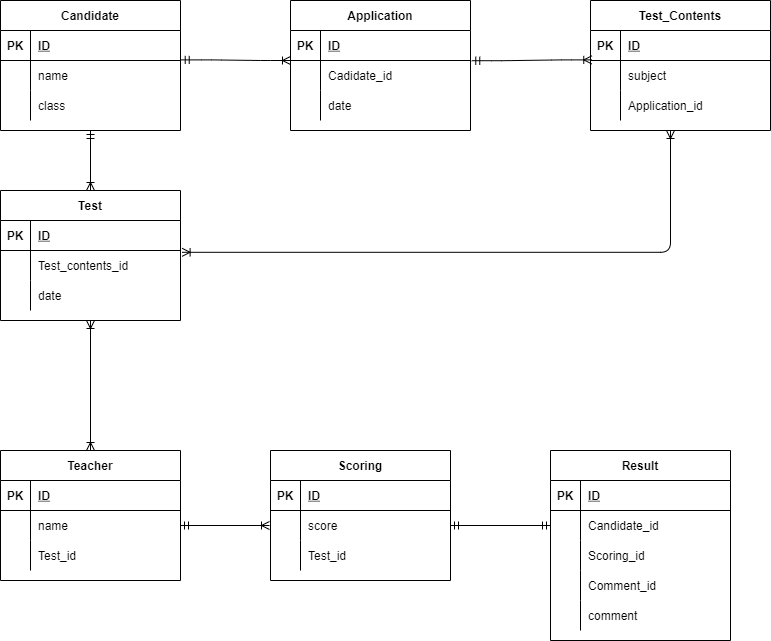

The diagram above was exported from draw.io. Its source (the exported page's mxGraphModel, read from the mxfile embedded in the PNG):
<mxGraphModel dx="934" dy="575" grid="1" gridSize="10" guides="1" tooltips="1" connect="1" arrows="1" fold="1" page="1" pageScale="1" pageWidth="827" pageHeight="1169" math="0" shadow="0">
  <root>
    <mxCell id="0" />
    <mxCell id="1" parent="0" />
    <mxCell id="36" value="Candidate" style="shape=table;startSize=30;container=1;collapsible=1;childLayout=tableLayout;fixedRows=1;rowLines=0;fontStyle=1;align=center;resizeLast=1;" parent="1" vertex="1">
      <mxGeometry x="30" y="80" width="180" height="130" as="geometry" />
    </mxCell>
    <mxCell id="37" value="" style="shape=partialRectangle;collapsible=0;dropTarget=0;pointerEvents=0;fillColor=none;top=0;left=0;bottom=1;right=0;points=[[0,0.5],[1,0.5]];portConstraint=eastwest;" parent="36" vertex="1">
      <mxGeometry y="30" width="180" height="30" as="geometry" />
    </mxCell>
    <mxCell id="38" value="PK" style="shape=partialRectangle;connectable=0;fillColor=none;top=0;left=0;bottom=0;right=0;fontStyle=1;overflow=hidden;" parent="37" vertex="1">
      <mxGeometry width="30" height="30" as="geometry">
        <mxRectangle width="30" height="30" as="alternateBounds" />
      </mxGeometry>
    </mxCell>
    <mxCell id="39" value="ID" style="shape=partialRectangle;connectable=0;fillColor=none;top=0;left=0;bottom=0;right=0;align=left;spacingLeft=6;fontStyle=5;overflow=hidden;" parent="37" vertex="1">
      <mxGeometry x="30" width="150" height="30" as="geometry">
        <mxRectangle width="150" height="30" as="alternateBounds" />
      </mxGeometry>
    </mxCell>
    <mxCell id="40" value="" style="shape=partialRectangle;collapsible=0;dropTarget=0;pointerEvents=0;fillColor=none;top=0;left=0;bottom=0;right=0;points=[[0,0.5],[1,0.5]];portConstraint=eastwest;" parent="36" vertex="1">
      <mxGeometry y="60" width="180" height="30" as="geometry" />
    </mxCell>
    <mxCell id="41" value="" style="shape=partialRectangle;connectable=0;fillColor=none;top=0;left=0;bottom=0;right=0;editable=1;overflow=hidden;" parent="40" vertex="1">
      <mxGeometry width="30" height="30" as="geometry">
        <mxRectangle width="30" height="30" as="alternateBounds" />
      </mxGeometry>
    </mxCell>
    <mxCell id="42" value="name" style="shape=partialRectangle;connectable=0;fillColor=none;top=0;left=0;bottom=0;right=0;align=left;spacingLeft=6;overflow=hidden;" parent="40" vertex="1">
      <mxGeometry x="30" width="150" height="30" as="geometry">
        <mxRectangle width="150" height="30" as="alternateBounds" />
      </mxGeometry>
    </mxCell>
    <mxCell id="43" value="" style="shape=partialRectangle;collapsible=0;dropTarget=0;pointerEvents=0;fillColor=none;top=0;left=0;bottom=0;right=0;points=[[0,0.5],[1,0.5]];portConstraint=eastwest;" parent="36" vertex="1">
      <mxGeometry y="90" width="180" height="30" as="geometry" />
    </mxCell>
    <mxCell id="44" value="" style="shape=partialRectangle;connectable=0;fillColor=none;top=0;left=0;bottom=0;right=0;editable=1;overflow=hidden;" parent="43" vertex="1">
      <mxGeometry width="30" height="30" as="geometry">
        <mxRectangle width="30" height="30" as="alternateBounds" />
      </mxGeometry>
    </mxCell>
    <mxCell id="45" value="class" style="shape=partialRectangle;connectable=0;fillColor=none;top=0;left=0;bottom=0;right=0;align=left;spacingLeft=6;overflow=hidden;" parent="43" vertex="1">
      <mxGeometry x="30" width="150" height="30" as="geometry">
        <mxRectangle width="150" height="30" as="alternateBounds" />
      </mxGeometry>
    </mxCell>
    <mxCell id="49" value="Teacher" style="shape=table;startSize=30;container=1;collapsible=1;childLayout=tableLayout;fixedRows=1;rowLines=0;fontStyle=1;align=center;resizeLast=1;" parent="1" vertex="1">
      <mxGeometry x="30" y="530" width="180" height="130" as="geometry" />
    </mxCell>
    <mxCell id="50" value="" style="shape=partialRectangle;collapsible=0;dropTarget=0;pointerEvents=0;fillColor=none;top=0;left=0;bottom=1;right=0;points=[[0,0.5],[1,0.5]];portConstraint=eastwest;" parent="49" vertex="1">
      <mxGeometry y="30" width="180" height="30" as="geometry" />
    </mxCell>
    <mxCell id="51" value="PK" style="shape=partialRectangle;connectable=0;fillColor=none;top=0;left=0;bottom=0;right=0;fontStyle=1;overflow=hidden;" parent="50" vertex="1">
      <mxGeometry width="30" height="30" as="geometry">
        <mxRectangle width="30" height="30" as="alternateBounds" />
      </mxGeometry>
    </mxCell>
    <mxCell id="52" value="ID" style="shape=partialRectangle;connectable=0;fillColor=none;top=0;left=0;bottom=0;right=0;align=left;spacingLeft=6;fontStyle=5;overflow=hidden;" parent="50" vertex="1">
      <mxGeometry x="30" width="150" height="30" as="geometry">
        <mxRectangle width="150" height="30" as="alternateBounds" />
      </mxGeometry>
    </mxCell>
    <mxCell id="53" value="" style="shape=partialRectangle;collapsible=0;dropTarget=0;pointerEvents=0;fillColor=none;top=0;left=0;bottom=0;right=0;points=[[0,0.5],[1,0.5]];portConstraint=eastwest;" parent="49" vertex="1">
      <mxGeometry y="60" width="180" height="30" as="geometry" />
    </mxCell>
    <mxCell id="54" value="" style="shape=partialRectangle;connectable=0;fillColor=none;top=0;left=0;bottom=0;right=0;editable=1;overflow=hidden;" parent="53" vertex="1">
      <mxGeometry width="30" height="30" as="geometry">
        <mxRectangle width="30" height="30" as="alternateBounds" />
      </mxGeometry>
    </mxCell>
    <mxCell id="55" value="name" style="shape=partialRectangle;connectable=0;fillColor=none;top=0;left=0;bottom=0;right=0;align=left;spacingLeft=6;overflow=hidden;" parent="53" vertex="1">
      <mxGeometry x="30" width="150" height="30" as="geometry">
        <mxRectangle width="150" height="30" as="alternateBounds" />
      </mxGeometry>
    </mxCell>
    <mxCell id="187" style="shape=partialRectangle;collapsible=0;dropTarget=0;pointerEvents=0;fillColor=none;top=0;left=0;bottom=0;right=0;points=[[0,0.5],[1,0.5]];portConstraint=eastwest;" vertex="1" parent="49">
      <mxGeometry y="90" width="180" height="30" as="geometry" />
    </mxCell>
    <mxCell id="188" style="shape=partialRectangle;connectable=0;fillColor=none;top=0;left=0;bottom=0;right=0;editable=1;overflow=hidden;" vertex="1" parent="187">
      <mxGeometry width="30" height="30" as="geometry">
        <mxRectangle width="30" height="30" as="alternateBounds" />
      </mxGeometry>
    </mxCell>
    <mxCell id="189" value="Test_id" style="shape=partialRectangle;connectable=0;fillColor=none;top=0;left=0;bottom=0;right=0;align=left;spacingLeft=6;overflow=hidden;" vertex="1" parent="187">
      <mxGeometry x="30" width="150" height="30" as="geometry">
        <mxRectangle width="150" height="30" as="alternateBounds" />
      </mxGeometry>
    </mxCell>
    <mxCell id="85" value="Application" style="shape=table;startSize=30;container=1;collapsible=1;childLayout=tableLayout;fixedRows=1;rowLines=0;fontStyle=1;align=center;resizeLast=1;" parent="1" vertex="1">
      <mxGeometry x="320" y="80" width="180" height="130" as="geometry" />
    </mxCell>
    <mxCell id="86" value="" style="shape=partialRectangle;collapsible=0;dropTarget=0;pointerEvents=0;fillColor=none;top=0;left=0;bottom=1;right=0;points=[[0,0.5],[1,0.5]];portConstraint=eastwest;" parent="85" vertex="1">
      <mxGeometry y="30" width="180" height="30" as="geometry" />
    </mxCell>
    <mxCell id="87" value="PK" style="shape=partialRectangle;connectable=0;fillColor=none;top=0;left=0;bottom=0;right=0;fontStyle=1;overflow=hidden;" parent="86" vertex="1">
      <mxGeometry width="30" height="30" as="geometry">
        <mxRectangle width="30" height="30" as="alternateBounds" />
      </mxGeometry>
    </mxCell>
    <mxCell id="88" value="ID" style="shape=partialRectangle;connectable=0;fillColor=none;top=0;left=0;bottom=0;right=0;align=left;spacingLeft=6;fontStyle=5;overflow=hidden;" parent="86" vertex="1">
      <mxGeometry x="30" width="150" height="30" as="geometry">
        <mxRectangle width="150" height="30" as="alternateBounds" />
      </mxGeometry>
    </mxCell>
    <mxCell id="92" value="" style="shape=partialRectangle;collapsible=0;dropTarget=0;pointerEvents=0;fillColor=none;top=0;left=0;bottom=0;right=0;points=[[0,0.5],[1,0.5]];portConstraint=eastwest;" parent="85" vertex="1">
      <mxGeometry y="60" width="180" height="30" as="geometry" />
    </mxCell>
    <mxCell id="93" value="" style="shape=partialRectangle;connectable=0;fillColor=none;top=0;left=0;bottom=0;right=0;editable=1;overflow=hidden;" parent="92" vertex="1">
      <mxGeometry width="30" height="30" as="geometry">
        <mxRectangle width="30" height="30" as="alternateBounds" />
      </mxGeometry>
    </mxCell>
    <mxCell id="94" value="Cadidate_id" style="shape=partialRectangle;connectable=0;fillColor=none;top=0;left=0;bottom=0;right=0;align=left;spacingLeft=6;overflow=hidden;" parent="92" vertex="1">
      <mxGeometry x="30" width="150" height="30" as="geometry">
        <mxRectangle width="150" height="30" as="alternateBounds" />
      </mxGeometry>
    </mxCell>
    <mxCell id="95" value="" style="shape=partialRectangle;collapsible=0;dropTarget=0;pointerEvents=0;fillColor=none;top=0;left=0;bottom=0;right=0;points=[[0,0.5],[1,0.5]];portConstraint=eastwest;" parent="85" vertex="1">
      <mxGeometry y="90" width="180" height="30" as="geometry" />
    </mxCell>
    <mxCell id="96" value="" style="shape=partialRectangle;connectable=0;fillColor=none;top=0;left=0;bottom=0;right=0;editable=1;overflow=hidden;" parent="95" vertex="1">
      <mxGeometry width="30" height="30" as="geometry">
        <mxRectangle width="30" height="30" as="alternateBounds" />
      </mxGeometry>
    </mxCell>
    <mxCell id="97" value="date" style="shape=partialRectangle;connectable=0;fillColor=none;top=0;left=0;bottom=0;right=0;align=left;spacingLeft=6;overflow=hidden;" parent="95" vertex="1">
      <mxGeometry x="30" width="150" height="30" as="geometry">
        <mxRectangle width="150" height="30" as="alternateBounds" />
      </mxGeometry>
    </mxCell>
    <mxCell id="98" value="Scoring" style="shape=table;startSize=30;container=1;collapsible=1;childLayout=tableLayout;fixedRows=1;rowLines=0;fontStyle=1;align=center;resizeLast=1;" parent="1" vertex="1">
      <mxGeometry x="300" y="530" width="180" height="130" as="geometry" />
    </mxCell>
    <mxCell id="99" value="" style="shape=partialRectangle;collapsible=0;dropTarget=0;pointerEvents=0;fillColor=none;top=0;left=0;bottom=1;right=0;points=[[0,0.5],[1,0.5]];portConstraint=eastwest;" parent="98" vertex="1">
      <mxGeometry y="30" width="180" height="30" as="geometry" />
    </mxCell>
    <mxCell id="100" value="PK" style="shape=partialRectangle;connectable=0;fillColor=none;top=0;left=0;bottom=0;right=0;fontStyle=1;overflow=hidden;" parent="99" vertex="1">
      <mxGeometry width="30" height="30" as="geometry">
        <mxRectangle width="30" height="30" as="alternateBounds" />
      </mxGeometry>
    </mxCell>
    <mxCell id="101" value="ID" style="shape=partialRectangle;connectable=0;fillColor=none;top=0;left=0;bottom=0;right=0;align=left;spacingLeft=6;fontStyle=5;overflow=hidden;" parent="99" vertex="1">
      <mxGeometry x="30" width="150" height="30" as="geometry">
        <mxRectangle width="150" height="30" as="alternateBounds" />
      </mxGeometry>
    </mxCell>
    <mxCell id="102" value="" style="shape=partialRectangle;collapsible=0;dropTarget=0;pointerEvents=0;fillColor=none;top=0;left=0;bottom=0;right=0;points=[[0,0.5],[1,0.5]];portConstraint=eastwest;" parent="98" vertex="1">
      <mxGeometry y="60" width="180" height="30" as="geometry" />
    </mxCell>
    <mxCell id="103" value="" style="shape=partialRectangle;connectable=0;fillColor=none;top=0;left=0;bottom=0;right=0;editable=1;overflow=hidden;" parent="102" vertex="1">
      <mxGeometry width="30" height="30" as="geometry">
        <mxRectangle width="30" height="30" as="alternateBounds" />
      </mxGeometry>
    </mxCell>
    <mxCell id="104" value="score" style="shape=partialRectangle;connectable=0;fillColor=none;top=0;left=0;bottom=0;right=0;align=left;spacingLeft=6;overflow=hidden;" parent="102" vertex="1">
      <mxGeometry x="30" width="150" height="30" as="geometry">
        <mxRectangle width="150" height="30" as="alternateBounds" />
      </mxGeometry>
    </mxCell>
    <mxCell id="137" style="shape=partialRectangle;collapsible=0;dropTarget=0;pointerEvents=0;fillColor=none;top=0;left=0;bottom=0;right=0;points=[[0,0.5],[1,0.5]];portConstraint=eastwest;" parent="98" vertex="1">
      <mxGeometry y="90" width="180" height="30" as="geometry" />
    </mxCell>
    <mxCell id="138" style="shape=partialRectangle;connectable=0;fillColor=none;top=0;left=0;bottom=0;right=0;editable=1;overflow=hidden;" parent="137" vertex="1">
      <mxGeometry width="30" height="30" as="geometry">
        <mxRectangle width="30" height="30" as="alternateBounds" />
      </mxGeometry>
    </mxCell>
    <mxCell id="139" value="Test_id" style="shape=partialRectangle;connectable=0;fillColor=none;top=0;left=0;bottom=0;right=0;align=left;spacingLeft=6;overflow=hidden;" parent="137" vertex="1">
      <mxGeometry x="30" width="150" height="30" as="geometry">
        <mxRectangle width="150" height="30" as="alternateBounds" />
      </mxGeometry>
    </mxCell>
    <mxCell id="111" value="Result" style="shape=table;startSize=30;container=1;collapsible=1;childLayout=tableLayout;fixedRows=1;rowLines=0;fontStyle=1;align=center;resizeLast=1;" parent="1" vertex="1">
      <mxGeometry x="580" y="530" width="180" height="190" as="geometry" />
    </mxCell>
    <mxCell id="112" value="" style="shape=partialRectangle;collapsible=0;dropTarget=0;pointerEvents=0;fillColor=none;top=0;left=0;bottom=1;right=0;points=[[0,0.5],[1,0.5]];portConstraint=eastwest;" parent="111" vertex="1">
      <mxGeometry y="30" width="180" height="30" as="geometry" />
    </mxCell>
    <mxCell id="113" value="PK" style="shape=partialRectangle;connectable=0;fillColor=none;top=0;left=0;bottom=0;right=0;fontStyle=1;overflow=hidden;" parent="112" vertex="1">
      <mxGeometry width="30" height="30" as="geometry">
        <mxRectangle width="30" height="30" as="alternateBounds" />
      </mxGeometry>
    </mxCell>
    <mxCell id="114" value="ID" style="shape=partialRectangle;connectable=0;fillColor=none;top=0;left=0;bottom=0;right=0;align=left;spacingLeft=6;fontStyle=5;overflow=hidden;" parent="112" vertex="1">
      <mxGeometry x="30" width="150" height="30" as="geometry">
        <mxRectangle width="150" height="30" as="alternateBounds" />
      </mxGeometry>
    </mxCell>
    <mxCell id="154" style="shape=partialRectangle;collapsible=0;dropTarget=0;pointerEvents=0;fillColor=none;top=0;left=0;bottom=0;right=0;points=[[0,0.5],[1,0.5]];portConstraint=eastwest;" parent="111" vertex="1">
      <mxGeometry y="60" width="180" height="30" as="geometry" />
    </mxCell>
    <mxCell id="155" style="shape=partialRectangle;connectable=0;fillColor=none;top=0;left=0;bottom=0;right=0;editable=1;overflow=hidden;" parent="154" vertex="1">
      <mxGeometry width="30" height="30" as="geometry">
        <mxRectangle width="30" height="30" as="alternateBounds" />
      </mxGeometry>
    </mxCell>
    <mxCell id="156" value="Candidate_id" style="shape=partialRectangle;connectable=0;fillColor=none;top=0;left=0;bottom=0;right=0;align=left;spacingLeft=6;overflow=hidden;" parent="154" vertex="1">
      <mxGeometry x="30" width="150" height="30" as="geometry">
        <mxRectangle width="150" height="30" as="alternateBounds" />
      </mxGeometry>
    </mxCell>
    <mxCell id="140" style="shape=partialRectangle;collapsible=0;dropTarget=0;pointerEvents=0;fillColor=none;top=0;left=0;bottom=0;right=0;points=[[0,0.5],[1,0.5]];portConstraint=eastwest;" parent="111" vertex="1">
      <mxGeometry y="90" width="180" height="30" as="geometry" />
    </mxCell>
    <mxCell id="141" style="shape=partialRectangle;connectable=0;fillColor=none;top=0;left=0;bottom=0;right=0;editable=1;overflow=hidden;" parent="140" vertex="1">
      <mxGeometry width="30" height="30" as="geometry">
        <mxRectangle width="30" height="30" as="alternateBounds" />
      </mxGeometry>
    </mxCell>
    <mxCell id="142" value="Scoring_id" style="shape=partialRectangle;connectable=0;fillColor=none;top=0;left=0;bottom=0;right=0;align=left;spacingLeft=6;overflow=hidden;" parent="140" vertex="1">
      <mxGeometry x="30" width="150" height="30" as="geometry">
        <mxRectangle width="150" height="30" as="alternateBounds" />
      </mxGeometry>
    </mxCell>
    <mxCell id="118" value="" style="shape=partialRectangle;collapsible=0;dropTarget=0;pointerEvents=0;fillColor=none;top=0;left=0;bottom=0;right=0;points=[[0,0.5],[1,0.5]];portConstraint=eastwest;" parent="111" vertex="1">
      <mxGeometry y="120" width="180" height="30" as="geometry" />
    </mxCell>
    <mxCell id="119" value="" style="shape=partialRectangle;connectable=0;fillColor=none;top=0;left=0;bottom=0;right=0;editable=1;overflow=hidden;" parent="118" vertex="1">
      <mxGeometry width="30" height="30" as="geometry">
        <mxRectangle width="30" height="30" as="alternateBounds" />
      </mxGeometry>
    </mxCell>
    <mxCell id="120" value="Comment_id" style="shape=partialRectangle;connectable=0;fillColor=none;top=0;left=0;bottom=0;right=0;align=left;spacingLeft=6;overflow=hidden;" parent="118" vertex="1">
      <mxGeometry x="30" width="150" height="30" as="geometry">
        <mxRectangle width="150" height="30" as="alternateBounds" />
      </mxGeometry>
    </mxCell>
    <mxCell id="168" style="shape=partialRectangle;collapsible=0;dropTarget=0;pointerEvents=0;fillColor=none;top=0;left=0;bottom=0;right=0;points=[[0,0.5],[1,0.5]];portConstraint=eastwest;" vertex="1" parent="111">
      <mxGeometry y="150" width="180" height="30" as="geometry" />
    </mxCell>
    <mxCell id="169" style="shape=partialRectangle;connectable=0;fillColor=none;top=0;left=0;bottom=0;right=0;editable=1;overflow=hidden;" vertex="1" parent="168">
      <mxGeometry width="30" height="30" as="geometry">
        <mxRectangle width="30" height="30" as="alternateBounds" />
      </mxGeometry>
    </mxCell>
    <mxCell id="170" value="comment" style="shape=partialRectangle;connectable=0;fillColor=none;top=0;left=0;bottom=0;right=0;align=left;spacingLeft=6;overflow=hidden;" vertex="1" parent="168">
      <mxGeometry x="30" width="150" height="30" as="geometry">
        <mxRectangle width="150" height="30" as="alternateBounds" />
      </mxGeometry>
    </mxCell>
    <mxCell id="124" value="Test_Contents" style="shape=table;startSize=30;container=1;collapsible=1;childLayout=tableLayout;fixedRows=1;rowLines=0;fontStyle=1;align=center;resizeLast=1;" parent="1" vertex="1">
      <mxGeometry x="620" y="80" width="180" height="130" as="geometry" />
    </mxCell>
    <mxCell id="125" value="" style="shape=partialRectangle;collapsible=0;dropTarget=0;pointerEvents=0;fillColor=none;top=0;left=0;bottom=1;right=0;points=[[0,0.5],[1,0.5]];portConstraint=eastwest;" parent="124" vertex="1">
      <mxGeometry y="30" width="180" height="30" as="geometry" />
    </mxCell>
    <mxCell id="126" value="PK" style="shape=partialRectangle;connectable=0;fillColor=none;top=0;left=0;bottom=0;right=0;fontStyle=1;overflow=hidden;" parent="125" vertex="1">
      <mxGeometry width="30" height="30" as="geometry">
        <mxRectangle width="30" height="30" as="alternateBounds" />
      </mxGeometry>
    </mxCell>
    <mxCell id="127" value="ID" style="shape=partialRectangle;connectable=0;fillColor=none;top=0;left=0;bottom=0;right=0;align=left;spacingLeft=6;fontStyle=5;overflow=hidden;" parent="125" vertex="1">
      <mxGeometry x="30" width="150" height="30" as="geometry">
        <mxRectangle width="150" height="30" as="alternateBounds" />
      </mxGeometry>
    </mxCell>
    <mxCell id="128" value="" style="shape=partialRectangle;collapsible=0;dropTarget=0;pointerEvents=0;fillColor=none;top=0;left=0;bottom=0;right=0;points=[[0,0.5],[1,0.5]];portConstraint=eastwest;" parent="124" vertex="1">
      <mxGeometry y="60" width="180" height="30" as="geometry" />
    </mxCell>
    <mxCell id="129" value="" style="shape=partialRectangle;connectable=0;fillColor=none;top=0;left=0;bottom=0;right=0;editable=1;overflow=hidden;" parent="128" vertex="1">
      <mxGeometry width="30" height="30" as="geometry">
        <mxRectangle width="30" height="30" as="alternateBounds" />
      </mxGeometry>
    </mxCell>
    <mxCell id="130" value="subject" style="shape=partialRectangle;connectable=0;fillColor=none;top=0;left=0;bottom=0;right=0;align=left;spacingLeft=6;overflow=hidden;" parent="128" vertex="1">
      <mxGeometry x="30" width="150" height="30" as="geometry">
        <mxRectangle width="150" height="30" as="alternateBounds" />
      </mxGeometry>
    </mxCell>
    <mxCell id="131" value="" style="shape=partialRectangle;collapsible=0;dropTarget=0;pointerEvents=0;fillColor=none;top=0;left=0;bottom=0;right=0;points=[[0,0.5],[1,0.5]];portConstraint=eastwest;" parent="124" vertex="1">
      <mxGeometry y="90" width="180" height="30" as="geometry" />
    </mxCell>
    <mxCell id="132" value="" style="shape=partialRectangle;connectable=0;fillColor=none;top=0;left=0;bottom=0;right=0;editable=1;overflow=hidden;" parent="131" vertex="1">
      <mxGeometry width="30" height="30" as="geometry">
        <mxRectangle width="30" height="30" as="alternateBounds" />
      </mxGeometry>
    </mxCell>
    <mxCell id="133" value="Application_id" style="shape=partialRectangle;connectable=0;fillColor=none;top=0;left=0;bottom=0;right=0;align=left;spacingLeft=6;overflow=hidden;" parent="131" vertex="1">
      <mxGeometry x="30" width="150" height="30" as="geometry">
        <mxRectangle width="150" height="30" as="alternateBounds" />
      </mxGeometry>
    </mxCell>
    <mxCell id="146" value="" style="edgeStyle=entityRelationEdgeStyle;fontSize=12;html=1;endArrow=ERoneToMany;startArrow=ERmandOne;entryX=0;entryY=0;entryDx=0;entryDy=0;entryPerimeter=0;exitX=1.004;exitY=-0.02;exitDx=0;exitDy=0;exitPerimeter=0;" parent="1" target="92" edge="1" source="40">
      <mxGeometry width="100" height="100" relative="1" as="geometry">
        <mxPoint x="210" y="720" as="sourcePoint" />
        <mxPoint x="310" y="620" as="targetPoint" />
      </mxGeometry>
    </mxCell>
    <mxCell id="161" value="" style="edgeStyle=entityRelationEdgeStyle;fontSize=12;html=1;endArrow=ERoneToMany;startArrow=ERmandOne;exitX=1.007;exitY=0.007;exitDx=0;exitDy=0;exitPerimeter=0;entryX=0.007;entryY=0.98;entryDx=0;entryDy=0;entryPerimeter=0;" edge="1" parent="1" source="92" target="125">
      <mxGeometry width="100" height="100" relative="1" as="geometry">
        <mxPoint x="510" y="800" as="sourcePoint" />
        <mxPoint x="610" y="720" as="targetPoint" />
      </mxGeometry>
    </mxCell>
    <mxCell id="163" value="" style="fontSize=12;html=1;endArrow=ERmandOne;startArrow=ERmandOne;entryX=1;entryY=0.5;entryDx=0;entryDy=0;" edge="1" parent="1" target="102">
      <mxGeometry width="100" height="100" relative="1" as="geometry">
        <mxPoint x="580" y="605" as="sourcePoint" />
        <mxPoint x="320" y="990" as="targetPoint" />
      </mxGeometry>
    </mxCell>
    <mxCell id="166" value="" style="fontSize=12;html=1;endArrow=ERoneToMany;startArrow=ERmandOne;exitX=1;exitY=0.5;exitDx=0;exitDy=0;" edge="1" parent="1" source="53">
      <mxGeometry width="100" height="100" relative="1" as="geometry">
        <mxPoint x="220" y="591" as="sourcePoint" />
        <mxPoint x="299" y="605" as="targetPoint" />
      </mxGeometry>
    </mxCell>
    <mxCell id="171" value="Test" style="shape=table;startSize=30;container=1;collapsible=1;childLayout=tableLayout;fixedRows=1;rowLines=0;fontStyle=1;align=center;resizeLast=1;" vertex="1" parent="1">
      <mxGeometry x="30" y="270" width="180" height="130" as="geometry" />
    </mxCell>
    <mxCell id="172" value="" style="shape=partialRectangle;collapsible=0;dropTarget=0;pointerEvents=0;fillColor=none;top=0;left=0;bottom=1;right=0;points=[[0,0.5],[1,0.5]];portConstraint=eastwest;" vertex="1" parent="171">
      <mxGeometry y="30" width="180" height="30" as="geometry" />
    </mxCell>
    <mxCell id="173" value="PK" style="shape=partialRectangle;connectable=0;fillColor=none;top=0;left=0;bottom=0;right=0;fontStyle=1;overflow=hidden;" vertex="1" parent="172">
      <mxGeometry width="30" height="30" as="geometry">
        <mxRectangle width="30" height="30" as="alternateBounds" />
      </mxGeometry>
    </mxCell>
    <mxCell id="174" value="ID" style="shape=partialRectangle;connectable=0;fillColor=none;top=0;left=0;bottom=0;right=0;align=left;spacingLeft=6;fontStyle=5;overflow=hidden;" vertex="1" parent="172">
      <mxGeometry x="30" width="150" height="30" as="geometry">
        <mxRectangle width="150" height="30" as="alternateBounds" />
      </mxGeometry>
    </mxCell>
    <mxCell id="178" value="" style="shape=partialRectangle;collapsible=0;dropTarget=0;pointerEvents=0;fillColor=none;top=0;left=0;bottom=0;right=0;points=[[0,0.5],[1,0.5]];portConstraint=eastwest;" vertex="1" parent="171">
      <mxGeometry y="60" width="180" height="30" as="geometry" />
    </mxCell>
    <mxCell id="179" value="" style="shape=partialRectangle;connectable=0;fillColor=none;top=0;left=0;bottom=0;right=0;editable=1;overflow=hidden;" vertex="1" parent="178">
      <mxGeometry width="30" height="30" as="geometry">
        <mxRectangle width="30" height="30" as="alternateBounds" />
      </mxGeometry>
    </mxCell>
    <mxCell id="180" value="Test_contents_id" style="shape=partialRectangle;connectable=0;fillColor=none;top=0;left=0;bottom=0;right=0;align=left;spacingLeft=6;overflow=hidden;" vertex="1" parent="178">
      <mxGeometry x="30" width="150" height="30" as="geometry">
        <mxRectangle width="150" height="30" as="alternateBounds" />
      </mxGeometry>
    </mxCell>
    <mxCell id="181" value="" style="shape=partialRectangle;collapsible=0;dropTarget=0;pointerEvents=0;fillColor=none;top=0;left=0;bottom=0;right=0;points=[[0,0.5],[1,0.5]];portConstraint=eastwest;" vertex="1" parent="171">
      <mxGeometry y="90" width="180" height="30" as="geometry" />
    </mxCell>
    <mxCell id="182" value="" style="shape=partialRectangle;connectable=0;fillColor=none;top=0;left=0;bottom=0;right=0;editable=1;overflow=hidden;" vertex="1" parent="181">
      <mxGeometry width="30" height="30" as="geometry">
        <mxRectangle width="30" height="30" as="alternateBounds" />
      </mxGeometry>
    </mxCell>
    <mxCell id="183" value="date" style="shape=partialRectangle;connectable=0;fillColor=none;top=0;left=0;bottom=0;right=0;align=left;spacingLeft=6;overflow=hidden;" vertex="1" parent="181">
      <mxGeometry x="30" width="150" height="30" as="geometry">
        <mxRectangle width="150" height="30" as="alternateBounds" />
      </mxGeometry>
    </mxCell>
    <mxCell id="184" value="" style="fontSize=12;html=1;endArrow=ERoneToMany;startArrow=ERmandOne;entryX=0.5;entryY=0;entryDx=0;entryDy=0;exitX=0.5;exitY=1;exitDx=0;exitDy=0;" edge="1" parent="1" source="36" target="171">
      <mxGeometry width="100" height="100" relative="1" as="geometry">
        <mxPoint x="110" y="210" as="sourcePoint" />
        <mxPoint x="390" y="280" as="targetPoint" />
      </mxGeometry>
    </mxCell>
    <mxCell id="185" value="" style="edgeStyle=orthogonalEdgeStyle;fontSize=12;html=1;endArrow=ERoneToMany;startArrow=ERoneToMany;exitX=1.009;exitY=0.06;exitDx=0;exitDy=0;exitPerimeter=0;" edge="1" parent="1" source="178">
      <mxGeometry width="100" height="100" relative="1" as="geometry">
        <mxPoint x="390" y="380" as="sourcePoint" />
        <mxPoint x="700" y="210" as="targetPoint" />
      </mxGeometry>
    </mxCell>
    <mxCell id="186" value="" style="fontSize=12;html=1;endArrow=ERoneToMany;startArrow=ERoneToMany;exitX=0.5;exitY=0;exitDx=0;exitDy=0;entryX=0.5;entryY=1;entryDx=0;entryDy=0;" edge="1" parent="1" source="49" target="171">
      <mxGeometry width="100" height="100" relative="1" as="geometry">
        <mxPoint x="430" y="580" as="sourcePoint" />
        <mxPoint x="530" y="480" as="targetPoint" />
      </mxGeometry>
    </mxCell>
  </root>
</mxGraphModel>